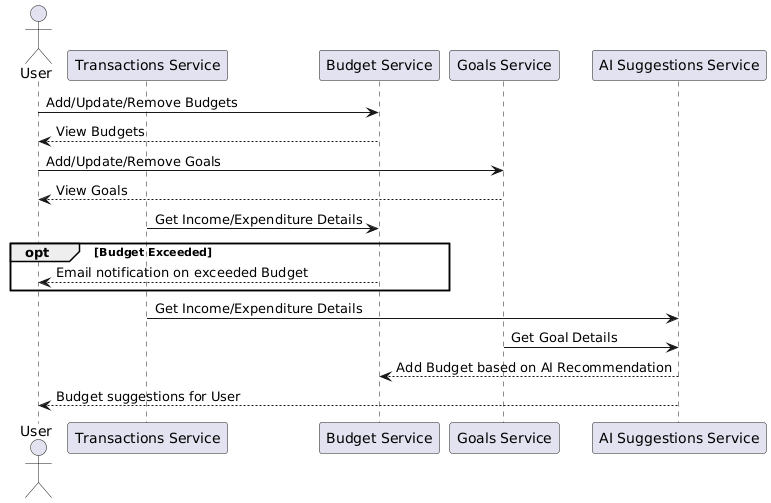

The diagram above was rendered by PlantUML. Its source (embedded in the PNG):
@startuml
actor User
participant "Transactions Service" as TransactionService
participant "Budget Service" as BudgetService
participant "Goals Service" as GoalsService
participant "AI Suggestions Service" as AIService

User -> BudgetService: Add/Update/Remove Budgets
BudgetService --> User: View Budgets
User -> GoalsService: Add/Update/Remove Goals
GoalsService --> User: View Goals

TransactionService -> BudgetService: Get Income/Expenditure Details
opt Budget Exceeded
    BudgetService --> User: Email notification on exceeded Budget
end
TransactionService -> AIService: Get Income/Expenditure Details
GoalsService -> AIService: Get Goal Details
AIService --> BudgetService: Add Budget based on AI Recommendation
AIService --> User: Budget suggestions for User
@enduml